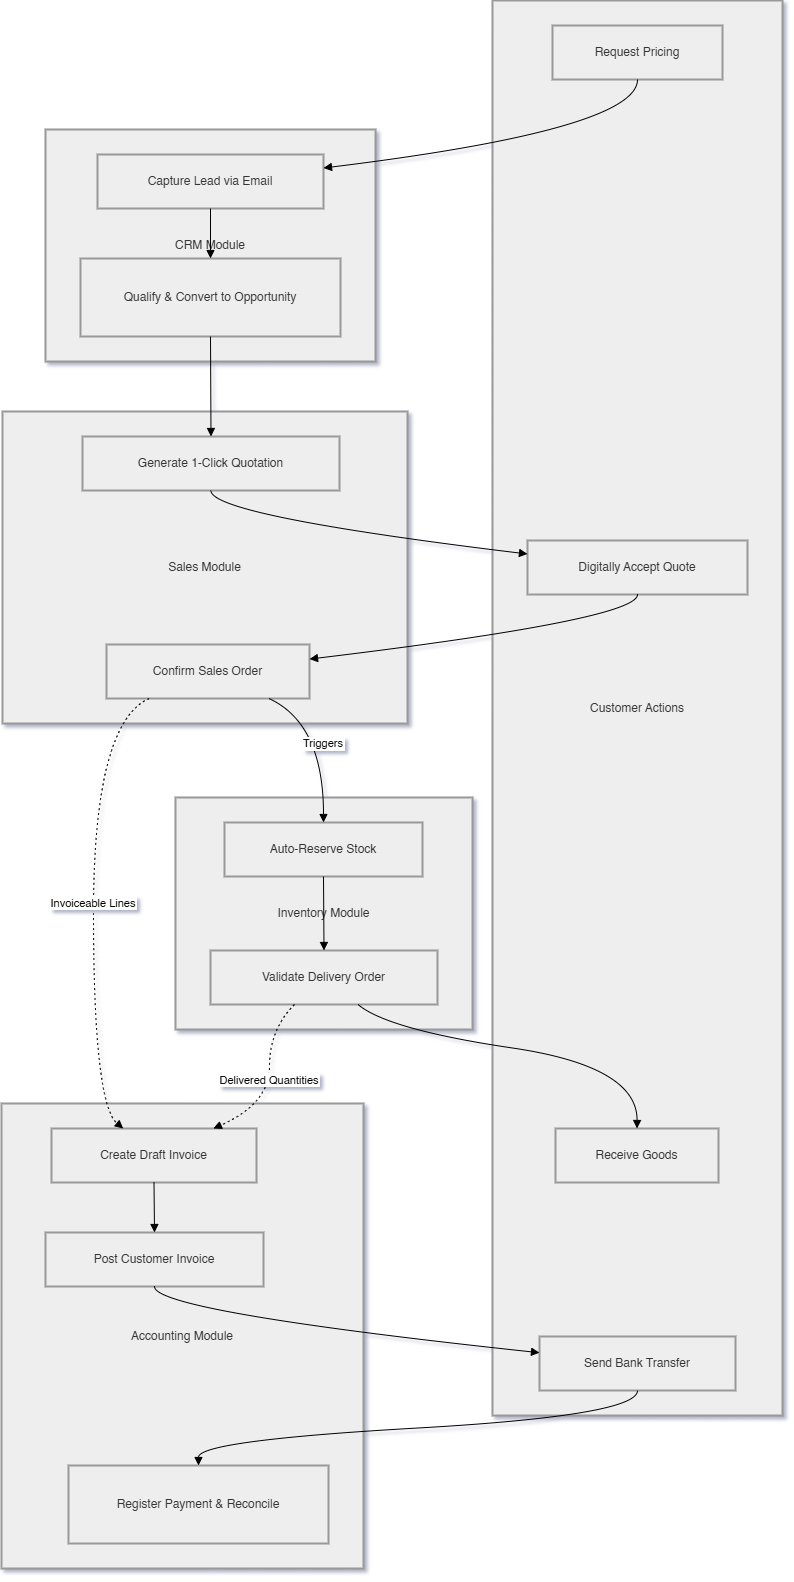

The diagram above was exported from draw.io. Its source (the exported page's mxGraphModel, read from the mxfile embedded in the PNG):
<mxGraphModel dx="1873" dy="958" grid="1" gridSize="10" guides="1" tooltips="1" connect="1" arrows="1" fold="1" page="1" pageScale="1" pageWidth="827" pageHeight="1169" math="0" shadow="0">
  <root>
    <mxCell id="0" />
    <mxCell id="1" parent="0" />
    <mxCell id="BT6_TQENe-SPs9PyAEUb-1" parent="1" style="whiteSpace=wrap;strokeWidth=2;fillColor=light-dark(#eeeeee,#1f2020);strokeColor=light-dark(#999999,#cccccc);fontColor=light-dark(#333333,#cccccc);" value="Accounting Module" vertex="1">
      <mxGeometry height="465" width="362" x="20" y="1123" as="geometry" />
    </mxCell>
    <mxCell id="BT6_TQENe-SPs9PyAEUb-2" parent="1" style="whiteSpace=wrap;strokeWidth=2;fillColor=light-dark(#eeeeee,#1f2020);strokeColor=light-dark(#999999,#cccccc);fontColor=light-dark(#333333,#cccccc);" value="Inventory Module" vertex="1">
      <mxGeometry height="232" width="297" x="194" y="817" as="geometry" />
    </mxCell>
    <mxCell id="BT6_TQENe-SPs9PyAEUb-3" parent="1" style="whiteSpace=wrap;strokeWidth=2;fillColor=light-dark(#eeeeee,#1f2020);strokeColor=light-dark(#999999,#cccccc);fontColor=light-dark(#333333,#cccccc);" value="Sales Module" vertex="1">
      <mxGeometry height="312" width="405" x="21" y="431" as="geometry" />
    </mxCell>
    <mxCell id="BT6_TQENe-SPs9PyAEUb-4" parent="1" style="whiteSpace=wrap;strokeWidth=2;fillColor=light-dark(#eeeeee,#1f2020);strokeColor=light-dark(#999999,#cccccc);fontColor=light-dark(#333333,#cccccc);" value="CRM Module" vertex="1">
      <mxGeometry height="232" width="330" x="64" y="149" as="geometry" />
    </mxCell>
    <mxCell id="BT6_TQENe-SPs9PyAEUb-5" parent="1" style="whiteSpace=wrap;strokeWidth=2;fillColor=light-dark(#eeeeee,#1f2020);strokeColor=light-dark(#999999,#cccccc);fontColor=light-dark(#333333,#cccccc);" value="Customer Actions" vertex="1">
      <mxGeometry height="1415" width="290" x="511" y="20" as="geometry" />
    </mxCell>
    <mxCell id="BT6_TQENe-SPs9PyAEUb-6" parent="1" style="whiteSpace=wrap;strokeWidth=2;fillColor=light-dark(#eeeeee,#1f2020);strokeColor=light-dark(#999999,#cccccc);fontColor=light-dark(#333333,#cccccc);" value="Request Pricing" vertex="1">
      <mxGeometry height="54" width="170" x="571" y="45" as="geometry" />
    </mxCell>
    <mxCell id="BT6_TQENe-SPs9PyAEUb-7" parent="1" style="whiteSpace=wrap;strokeWidth=2;fillColor=light-dark(#eeeeee,#1f2020);strokeColor=light-dark(#999999,#cccccc);fontColor=light-dark(#333333,#cccccc);" value="Digitally Accept Quote" vertex="1">
      <mxGeometry height="54" width="220" x="546" y="560" as="geometry" />
    </mxCell>
    <mxCell id="BT6_TQENe-SPs9PyAEUb-8" parent="1" style="whiteSpace=wrap;strokeWidth=2;fillColor=light-dark(#eeeeee,#1f2020);strokeColor=light-dark(#999999,#cccccc);fontColor=light-dark(#333333,#cccccc);" value="Receive Goods" vertex="1">
      <mxGeometry height="54" width="163" x="574" y="1148" as="geometry" />
    </mxCell>
    <mxCell id="BT6_TQENe-SPs9PyAEUb-9" parent="1" style="whiteSpace=wrap;strokeWidth=2;fillColor=light-dark(#eeeeee,#1f2020);strokeColor=light-dark(#999999,#cccccc);fontColor=light-dark(#333333,#cccccc);" value="Send Bank Transfer" vertex="1">
      <mxGeometry height="54" width="196" x="558" y="1356" as="geometry" />
    </mxCell>
    <mxCell id="BT6_TQENe-SPs9PyAEUb-10" parent="1" style="whiteSpace=wrap;strokeWidth=2;fillColor=light-dark(#eeeeee,#1f2020);strokeColor=light-dark(#999999,#cccccc);fontColor=light-dark(#333333,#cccccc);" value="Capture Lead via Email" vertex="1">
      <mxGeometry height="54" width="226" x="116" y="174" as="geometry" />
    </mxCell>
    <mxCell id="BT6_TQENe-SPs9PyAEUb-11" parent="1" style="whiteSpace=wrap;strokeWidth=2;fillColor=light-dark(#eeeeee,#1f2020);strokeColor=light-dark(#999999,#cccccc);fontColor=light-dark(#333333,#cccccc);" value="Qualify &amp; Convert to Opportunity" vertex="1">
      <mxGeometry height="78" width="260" x="99" y="278" as="geometry" />
    </mxCell>
    <mxCell id="BT6_TQENe-SPs9PyAEUb-12" parent="1" style="whiteSpace=wrap;strokeWidth=2;fillColor=light-dark(#eeeeee,#1f2020);strokeColor=light-dark(#999999,#cccccc);fontColor=light-dark(#333333,#cccccc);" value="Generate 1-Click Quotation" vertex="1">
      <mxGeometry height="54" width="257" x="101" y="456" as="geometry" />
    </mxCell>
    <mxCell id="BT6_TQENe-SPs9PyAEUb-13" parent="1" style="whiteSpace=wrap;strokeWidth=2;fillColor=light-dark(#eeeeee,#1f2020);strokeColor=light-dark(#999999,#cccccc);fontColor=light-dark(#333333,#cccccc);" value="Confirm Sales Order" vertex="1">
      <mxGeometry height="54" width="203" x="125" y="664" as="geometry" />
    </mxCell>
    <mxCell id="BT6_TQENe-SPs9PyAEUb-14" parent="1" style="whiteSpace=wrap;strokeWidth=2;fillColor=light-dark(#eeeeee,#1f2020);strokeColor=light-dark(#999999,#cccccc);fontColor=light-dark(#333333,#cccccc);" value="Auto-Reserve Stock" vertex="1">
      <mxGeometry height="54" width="198" x="243" y="842" as="geometry" />
    </mxCell>
    <mxCell id="BT6_TQENe-SPs9PyAEUb-15" parent="1" style="whiteSpace=wrap;strokeWidth=2;fillColor=light-dark(#eeeeee,#1f2020);strokeColor=light-dark(#999999,#cccccc);fontColor=light-dark(#333333,#cccccc);" value="Validate Delivery Order" vertex="1">
      <mxGeometry height="54" width="227" x="229" y="970" as="geometry" />
    </mxCell>
    <mxCell id="BT6_TQENe-SPs9PyAEUb-16" parent="1" style="whiteSpace=wrap;strokeWidth=2;fillColor=light-dark(#eeeeee,#1f2020);strokeColor=light-dark(#999999,#cccccc);fontColor=light-dark(#333333,#cccccc);" value="Create Draft Invoice" vertex="1">
      <mxGeometry height="54" width="205" x="70" y="1148" as="geometry" />
    </mxCell>
    <mxCell id="BT6_TQENe-SPs9PyAEUb-17" parent="1" style="whiteSpace=wrap;strokeWidth=2;fillColor=light-dark(#eeeeee,#1f2020);strokeColor=light-dark(#999999,#cccccc);fontColor=light-dark(#333333,#cccccc);" value="Post Customer Invoice" vertex="1">
      <mxGeometry height="54" width="218" x="64" y="1252" as="geometry" />
    </mxCell>
    <mxCell id="BT6_TQENe-SPs9PyAEUb-18" parent="1" style="whiteSpace=wrap;strokeWidth=2;fillColor=light-dark(#eeeeee,#1f2020);strokeColor=light-dark(#999999,#cccccc);fontColor=light-dark(#333333,#cccccc);" value="Register Payment &amp; Reconcile" vertex="1">
      <mxGeometry height="78" width="260" x="87" y="1485" as="geometry" />
    </mxCell>
    <mxCell id="BT6_TQENe-SPs9PyAEUb-19" edge="1" parent="1" source="BT6_TQENe-SPs9PyAEUb-6" style="curved=1;startArrow=none;endArrow=block;exitX=0.5;exitY=1;entryX=1;entryY=0.25;rounded=0;" target="BT6_TQENe-SPs9PyAEUb-10" value="">
      <mxGeometry relative="1" as="geometry">
        <Array as="points">
          <mxPoint x="656" y="149" />
        </Array>
      </mxGeometry>
    </mxCell>
    <mxCell id="BT6_TQENe-SPs9PyAEUb-20" edge="1" parent="1" source="BT6_TQENe-SPs9PyAEUb-10" style="curved=1;startArrow=none;endArrow=block;exitX=0.5;exitY=1;entryX=0.5;entryY=0;rounded=0;" target="BT6_TQENe-SPs9PyAEUb-11" value="">
      <mxGeometry relative="1" as="geometry">
        <Array as="points" />
      </mxGeometry>
    </mxCell>
    <mxCell id="BT6_TQENe-SPs9PyAEUb-21" edge="1" parent="1" source="BT6_TQENe-SPs9PyAEUb-11" style="curved=1;startArrow=none;endArrow=block;exitX=0.5;exitY=1;entryX=0.5;entryY=0;rounded=0;" target="BT6_TQENe-SPs9PyAEUb-12" value="">
      <mxGeometry relative="1" as="geometry">
        <Array as="points" />
      </mxGeometry>
    </mxCell>
    <mxCell id="BT6_TQENe-SPs9PyAEUb-22" edge="1" parent="1" source="BT6_TQENe-SPs9PyAEUb-12" style="curved=1;startArrow=none;endArrow=block;exitX=0.5;exitY=1;entryX=0;entryY=0.25;rounded=0;" target="BT6_TQENe-SPs9PyAEUb-7" value="">
      <mxGeometry relative="1" as="geometry">
        <Array as="points">
          <mxPoint x="229" y="535" />
        </Array>
      </mxGeometry>
    </mxCell>
    <mxCell id="BT6_TQENe-SPs9PyAEUb-23" edge="1" parent="1" source="BT6_TQENe-SPs9PyAEUb-7" style="curved=1;startArrow=none;endArrow=block;exitX=0.5;exitY=1;entryX=1;entryY=0.27;rounded=0;" target="BT6_TQENe-SPs9PyAEUb-13" value="">
      <mxGeometry relative="1" as="geometry">
        <Array as="points">
          <mxPoint x="656" y="639" />
        </Array>
      </mxGeometry>
    </mxCell>
    <mxCell id="BT6_TQENe-SPs9PyAEUb-24" edge="1" parent="1" source="BT6_TQENe-SPs9PyAEUb-13" style="curved=1;startArrow=none;endArrow=block;exitX=0.8;exitY=1;entryX=0.5;entryY=0;rounded=0;" target="BT6_TQENe-SPs9PyAEUb-14" value="Triggers">
      <mxGeometry relative="1" as="geometry">
        <Array as="points">
          <mxPoint x="342" y="743" />
        </Array>
      </mxGeometry>
    </mxCell>
    <mxCell id="BT6_TQENe-SPs9PyAEUb-25" edge="1" parent="1" source="BT6_TQENe-SPs9PyAEUb-14" style="curved=1;startArrow=none;endArrow=block;exitX=0.5;exitY=1;entryX=0.5;entryY=0;rounded=0;" target="BT6_TQENe-SPs9PyAEUb-15" value="">
      <mxGeometry relative="1" as="geometry">
        <Array as="points" />
      </mxGeometry>
    </mxCell>
    <mxCell id="BT6_TQENe-SPs9PyAEUb-26" edge="1" parent="1" source="BT6_TQENe-SPs9PyAEUb-15" style="curved=1;startArrow=none;endArrow=block;exitX=0.65;exitY=1;entryX=0.5;entryY=0;rounded=0;" target="BT6_TQENe-SPs9PyAEUb-8" value="">
      <mxGeometry relative="1" as="geometry">
        <Array as="points">
          <mxPoint x="406" y="1049" />
          <mxPoint x="656" y="1086" />
        </Array>
      </mxGeometry>
    </mxCell>
    <mxCell id="BT6_TQENe-SPs9PyAEUb-27" edge="1" parent="1" source="BT6_TQENe-SPs9PyAEUb-13" style="curved=1;dashed=1;dashPattern=2 3;startArrow=none;endArrow=block;exitX=0.21;exitY=1;entryX=0.35;entryY=0;rounded=0;" target="BT6_TQENe-SPs9PyAEUb-16" value="Invoiceable Lines">
      <mxGeometry relative="1" as="geometry">
        <Array as="points">
          <mxPoint x="112" y="743" />
          <mxPoint x="112" y="1123" />
        </Array>
      </mxGeometry>
    </mxCell>
    <mxCell id="BT6_TQENe-SPs9PyAEUb-28" edge="1" parent="1" source="BT6_TQENe-SPs9PyAEUb-15" style="curved=1;dashed=1;dashPattern=2 3;startArrow=none;endArrow=block;exitX=0.37;exitY=1;entryX=0.79;entryY=0;rounded=0;" target="BT6_TQENe-SPs9PyAEUb-16" value="Delivered Quantities">
      <mxGeometry relative="1" as="geometry">
        <Array as="points">
          <mxPoint x="288" y="1049" />
          <mxPoint x="288" y="1123" />
        </Array>
      </mxGeometry>
    </mxCell>
    <mxCell id="BT6_TQENe-SPs9PyAEUb-29" edge="1" parent="1" source="BT6_TQENe-SPs9PyAEUb-16" style="curved=1;startArrow=none;endArrow=block;exitX=0.5;exitY=1;entryX=0.5;entryY=0;rounded=0;" target="BT6_TQENe-SPs9PyAEUb-17" value="">
      <mxGeometry relative="1" as="geometry">
        <Array as="points" />
      </mxGeometry>
    </mxCell>
    <mxCell id="BT6_TQENe-SPs9PyAEUb-30" edge="1" parent="1" source="BT6_TQENe-SPs9PyAEUb-17" style="curved=1;startArrow=none;endArrow=block;exitX=0.5;exitY=1;entryX=0;entryY=0.3;rounded=0;" target="BT6_TQENe-SPs9PyAEUb-9" value="">
      <mxGeometry relative="1" as="geometry">
        <Array as="points">
          <mxPoint x="173" y="1331" />
        </Array>
      </mxGeometry>
    </mxCell>
    <mxCell id="BT6_TQENe-SPs9PyAEUb-31" edge="1" parent="1" source="BT6_TQENe-SPs9PyAEUb-9" style="curved=1;startArrow=none;endArrow=block;exitX=0.5;exitY=1;entryX=0.5;entryY=0;rounded=0;" target="BT6_TQENe-SPs9PyAEUb-18" value="">
      <mxGeometry relative="1" as="geometry">
        <Array as="points">
          <mxPoint x="656" y="1435" />
          <mxPoint x="217" y="1460" />
        </Array>
      </mxGeometry>
    </mxCell>
  </root>
</mxGraphModel>